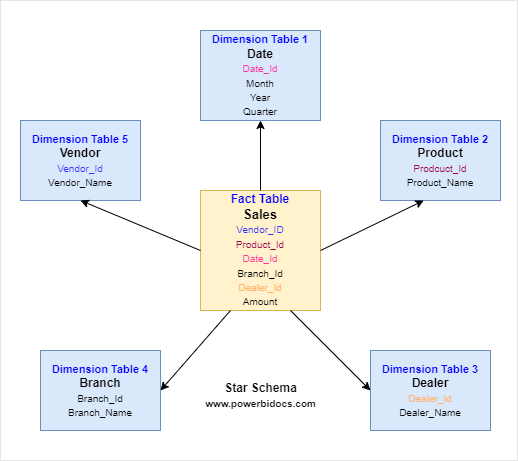

The diagram above was exported from draw.io. Its source (the exported page's mxGraphModel, read from the mxfile embedded in the PNG):
<mxGraphModel dx="794" dy="373" grid="1" gridSize="10" guides="1" tooltips="1" connect="1" arrows="1" fold="1" page="1" pageScale="1" pageWidth="850" pageHeight="1100" math="0" shadow="0">
  <root>
    <mxCell id="0" />
    <mxCell id="1" parent="0" />
    <mxCell id="KetHANStpBB2j0I3u57I-27" value="" style="whiteSpace=wrap;html=1;fontSize=12;fontColor=#FFB570;strokeColor=#E6E6E6;" vertex="1" parent="1">
      <mxGeometry x="150" y="40" width="517" height="460" as="geometry" />
    </mxCell>
    <mxCell id="KetHANStpBB2j0I3u57I-39" value="&lt;font style=&quot;&quot;&gt;&lt;font style=&quot;&quot; color=&quot;#0000ff&quot;&gt;&lt;b style=&quot;&quot;&gt;&lt;font style=&quot;font-size: 12px;&quot;&gt;Fact Table&lt;/font&gt;&lt;/b&gt;&lt;br&gt;&lt;/font&gt;&lt;b style=&quot;&quot;&gt;&lt;font style=&quot;font-size: 13px;&quot;&gt;Sales&lt;/font&gt;&lt;br&gt;&lt;/b&gt;&lt;font color=&quot;#3333ff&quot; size=&quot;1&quot;&gt;Vendor_ID&lt;/font&gt;&lt;br&gt;&lt;font color=&quot;#99004d&quot; size=&quot;1&quot;&gt;Product_Id&lt;/font&gt;&lt;br&gt;&lt;font color=&quot;#ff3399&quot; size=&quot;1&quot;&gt;Date_Id&lt;/font&gt;&lt;br&gt;&lt;font size=&quot;1&quot;&gt;Branch_Id&lt;/font&gt;&lt;br&gt;&lt;font color=&quot;#ffb570&quot; size=&quot;1&quot;&gt;Dealer_Id&lt;/font&gt;&lt;br&gt;&lt;font size=&quot;1&quot;&gt;Amount&lt;/font&gt;&lt;/font&gt;" style="whiteSpace=wrap;html=1;aspect=fixed;fillColor=#fff2cc;strokeColor=#d6b656;" vertex="1" parent="1">
      <mxGeometry x="350" y="230" width="120" height="120" as="geometry" />
    </mxCell>
    <mxCell id="KetHANStpBB2j0I3u57I-40" value="&lt;font style=&quot;&quot;&gt;&lt;font size=&quot;1&quot; style=&quot;&quot; color=&quot;#0000ff&quot;&gt;&lt;b style=&quot;font-size: 11px;&quot;&gt;Dimension Table 5&lt;/b&gt;&lt;/font&gt;&lt;br&gt;&lt;b style=&quot;&quot;&gt;&lt;font style=&quot;font-size: 12px;&quot;&gt;Vendor&lt;/font&gt;&lt;/b&gt;&lt;br&gt;&lt;span style=&quot;font-size: 10px;&quot;&gt;&lt;font color=&quot;#3333ff&quot;&gt;Vendor_Id&lt;/font&gt;&lt;/span&gt;&lt;br&gt;&lt;span style=&quot;font-size: 10px;&quot;&gt;Vendor_Name&lt;/span&gt;&lt;/font&gt;" style="rounded=0;whiteSpace=wrap;html=1;fillColor=#dae8fc;strokeColor=#6c8ebf;" vertex="1" parent="1">
      <mxGeometry x="170" y="160" width="120" height="80" as="geometry" />
    </mxCell>
    <mxCell id="KetHANStpBB2j0I3u57I-44" value="&lt;font style=&quot;&quot;&gt;&lt;font size=&quot;1&quot; style=&quot;&quot; color=&quot;#0000ff&quot;&gt;&lt;b style=&quot;font-size: 11px;&quot;&gt;Dimension Table 2&lt;/b&gt;&lt;/font&gt;&lt;br&gt;&lt;b style=&quot;&quot;&gt;&lt;font style=&quot;font-size: 12px;&quot;&gt;Product&lt;/font&gt;&lt;/b&gt;&lt;br&gt;&lt;span style=&quot;font-size: 10px;&quot;&gt;&lt;font color=&quot;#99004d&quot;&gt;Prodcuct_Id&lt;/font&gt;&lt;/span&gt;&lt;br&gt;&lt;span style=&quot;font-size: 10px;&quot;&gt;Product_Name&lt;/span&gt;&lt;/font&gt;" style="rounded=0;whiteSpace=wrap;html=1;fillColor=#dae8fc;strokeColor=#6c8ebf;" vertex="1" parent="1">
      <mxGeometry x="530" y="160" width="120" height="80" as="geometry" />
    </mxCell>
    <mxCell id="KetHANStpBB2j0I3u57I-45" value="&lt;font style=&quot;&quot;&gt;&lt;font size=&quot;1&quot; style=&quot;&quot; color=&quot;#0000ff&quot;&gt;&lt;b style=&quot;font-size: 11px;&quot;&gt;Dimension Table 3&lt;/b&gt;&lt;/font&gt;&lt;br&gt;&lt;b style=&quot;&quot;&gt;&lt;font style=&quot;font-size: 12px;&quot;&gt;Dealer&lt;/font&gt;&lt;/b&gt;&lt;br&gt;&lt;span style=&quot;font-size: 10px;&quot;&gt;&lt;font color=&quot;#ffb570&quot;&gt;Dealer_Id&lt;/font&gt;&lt;/span&gt;&lt;br&gt;&lt;span style=&quot;font-size: 10px;&quot;&gt;Dealer_Name&lt;/span&gt;&lt;br&gt;&lt;/font&gt;" style="rounded=0;whiteSpace=wrap;html=1;fillColor=#dae8fc;strokeColor=#6c8ebf;" vertex="1" parent="1">
      <mxGeometry x="520" y="390" width="120" height="80" as="geometry" />
    </mxCell>
    <mxCell id="KetHANStpBB2j0I3u57I-46" value="&lt;font style=&quot;&quot;&gt;&lt;font size=&quot;1&quot; style=&quot;&quot; color=&quot;#0000ff&quot;&gt;&lt;b style=&quot;font-size: 11px;&quot;&gt;Dimension Table 4&lt;/b&gt;&lt;/font&gt;&lt;br&gt;&lt;b style=&quot;&quot;&gt;&lt;font style=&quot;font-size: 12px;&quot;&gt;Branch&lt;/font&gt;&lt;/b&gt;&lt;br&gt;&lt;span style=&quot;font-size: 10px;&quot;&gt;Branch_Id&lt;/span&gt;&lt;br&gt;&lt;span style=&quot;font-size: 10px;&quot;&gt;Branch_Name&lt;/span&gt;&lt;/font&gt;" style="rounded=0;whiteSpace=wrap;html=1;fillColor=#dae8fc;strokeColor=#6c8ebf;" vertex="1" parent="1">
      <mxGeometry x="190" y="390" width="120" height="80" as="geometry" />
    </mxCell>
    <mxCell id="KetHANStpBB2j0I3u57I-49" value="&lt;font style=&quot;&quot;&gt;&lt;font size=&quot;1&quot; style=&quot;&quot; color=&quot;#0000ff&quot;&gt;&lt;b style=&quot;font-size: 11px;&quot;&gt;Dimension Table 1&lt;/b&gt;&lt;/font&gt;&lt;br&gt;&lt;b style=&quot;&quot;&gt;&lt;font style=&quot;font-size: 12px;&quot;&gt;Date&lt;/font&gt;&lt;/b&gt;&lt;br&gt;&lt;span style=&quot;font-size: 10px;&quot;&gt;&lt;font color=&quot;#ff3399&quot;&gt;Date_Id&lt;/font&gt;&lt;/span&gt;&lt;br&gt;&lt;span style=&quot;font-size: 10px;&quot;&gt;Month&lt;br&gt;Year&lt;br&gt;Quarter&lt;br&gt;&lt;/span&gt;&lt;/font&gt;" style="rounded=0;whiteSpace=wrap;html=1;fillColor=#dae8fc;strokeColor=#6c8ebf;" vertex="1" parent="1">
      <mxGeometry x="350" y="70" width="120" height="90" as="geometry" />
    </mxCell>
    <mxCell id="KetHANStpBB2j0I3u57I-50" value="&lt;font color=&quot;#0d0d0d&quot;&gt;Star Schema&lt;br&gt;&lt;font style=&quot;font-size: 10px;&quot;&gt;www.powerbidocs.com&lt;/font&gt;&lt;/font&gt;" style="text;html=1;strokeColor=none;fillColor=none;align=center;verticalAlign=middle;whiteSpace=wrap;rounded=0;fontSize=12;fontColor=#FFB570;fontStyle=1" vertex="1" parent="1">
      <mxGeometry x="392.5" y="420" width="35" height="30" as="geometry" />
    </mxCell>
    <mxCell id="KetHANStpBB2j0I3u57I-56" value="" style="endArrow=classic;html=1;rounded=0;exitX=1;exitY=0.5;exitDx=0;exitDy=0;entryX=0.361;entryY=1;entryDx=0;entryDy=0;entryPerimeter=0;" edge="1" parent="1" source="KetHANStpBB2j0I3u57I-39" target="KetHANStpBB2j0I3u57I-44">
      <mxGeometry width="50" height="50" relative="1" as="geometry">
        <mxPoint x="268.6400000000001" y="242" as="sourcePoint" />
        <mxPoint x="360" y="300" as="targetPoint" />
      </mxGeometry>
    </mxCell>
    <mxCell id="KetHANStpBB2j0I3u57I-58" value="" style="endArrow=classic;html=1;rounded=0;exitX=0;exitY=0.5;exitDx=0;exitDy=0;entryX=0.5;entryY=1;entryDx=0;entryDy=0;" edge="1" parent="1" source="KetHANStpBB2j0I3u57I-39" target="KetHANStpBB2j0I3u57I-40">
      <mxGeometry width="50" height="50" relative="1" as="geometry">
        <mxPoint x="480" y="300" as="sourcePoint" />
        <mxPoint x="563.3199999999999" y="230" as="targetPoint" />
        <Array as="points" />
      </mxGeometry>
    </mxCell>
    <mxCell id="KetHANStpBB2j0I3u57I-60" value="" style="endArrow=classic;html=1;rounded=0;entryX=1;entryY=0.5;entryDx=0;entryDy=0;exitX=0.25;exitY=1;exitDx=0;exitDy=0;" edge="1" parent="1" source="KetHANStpBB2j0I3u57I-39" target="KetHANStpBB2j0I3u57I-46">
      <mxGeometry width="50" height="50" relative="1" as="geometry">
        <mxPoint x="400" y="350" as="sourcePoint" />
        <mxPoint x="260" y="240" as="targetPoint" />
      </mxGeometry>
    </mxCell>
    <mxCell id="KetHANStpBB2j0I3u57I-61" value="" style="endArrow=classic;html=1;rounded=0;entryX=0;entryY=0.5;entryDx=0;entryDy=0;exitX=0.75;exitY=1;exitDx=0;exitDy=0;" edge="1" parent="1" source="KetHANStpBB2j0I3u57I-39" target="KetHANStpBB2j0I3u57I-45">
      <mxGeometry width="50" height="50" relative="1" as="geometry">
        <mxPoint x="404.03999999999996" y="359.28" as="sourcePoint" />
        <mxPoint x="320" y="440" as="targetPoint" />
      </mxGeometry>
    </mxCell>
    <mxCell id="KetHANStpBB2j0I3u57I-63" value="" style="endArrow=classic;html=1;rounded=0;exitX=0.5;exitY=0;exitDx=0;exitDy=0;" edge="1" parent="1" source="KetHANStpBB2j0I3u57I-39" target="KetHANStpBB2j0I3u57I-49">
      <mxGeometry width="50" height="50" relative="1" as="geometry">
        <mxPoint x="359.28" y="310.67999999999995" as="sourcePoint" />
        <mxPoint x="260" y="240" as="targetPoint" />
      </mxGeometry>
    </mxCell>
  </root>
</mxGraphModel>